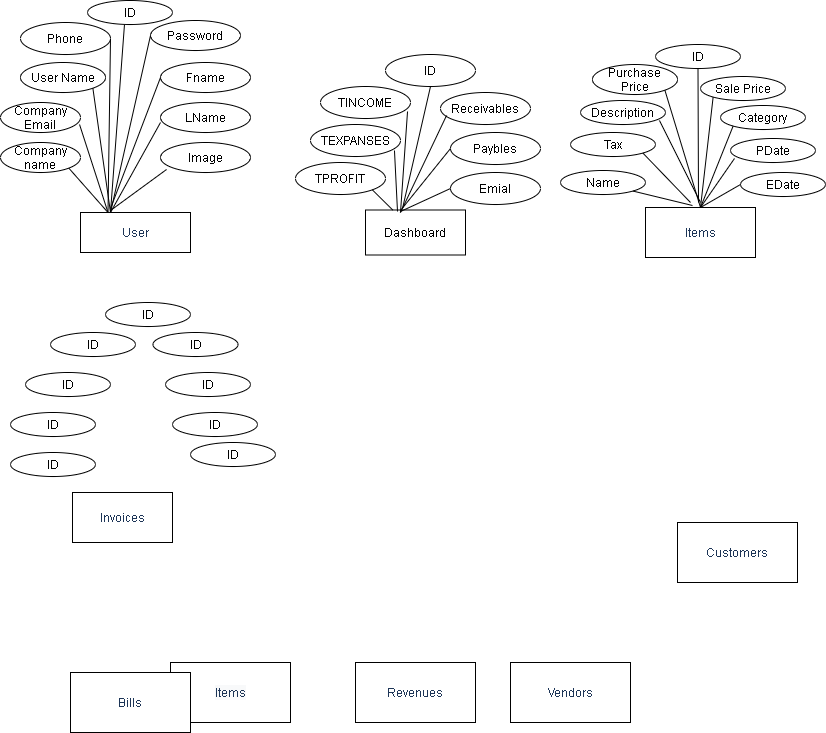

The diagram above was exported from draw.io. Its source (the exported page's mxGraphModel, read from the mxfile embedded in the PNG):
<mxGraphModel dx="868" dy="482" grid="1" gridSize="10" guides="1" tooltips="1" connect="1" arrows="1" fold="1" page="1" pageScale="1" pageWidth="850" pageHeight="1100" math="0" shadow="0">
  <root>
    <mxCell id="0" />
    <mxCell id="1" parent="0" />
    <mxCell id="d0I5oduxmBkw9CddtTZc-1" value="Dashboard" style="rounded=0;whiteSpace=wrap;html=1;" vertex="1" parent="1">
      <mxGeometry x="375" y="267.5" width="100" height="45" as="geometry" />
    </mxCell>
    <mxCell id="d0I5oduxmBkw9CddtTZc-2" value="&lt;span style=&quot;color: rgb(29 , 53 , 87) ; font-family: &amp;#34;helvetica&amp;#34; , &amp;#34;bangla102&amp;#34; , sans-serif&quot;&gt;User&lt;/span&gt;" style="rounded=0;whiteSpace=wrap;html=1;" vertex="1" parent="1">
      <mxGeometry x="90" y="270" width="110" height="40" as="geometry" />
    </mxCell>
    <mxCell id="d0I5oduxmBkw9CddtTZc-3" value="&#10;&#10;&lt;span style=&quot;color: rgb(29, 53, 87); font-family: helvetica; font-size: 12px; font-style: normal; font-weight: 400; letter-spacing: normal; text-align: center; text-indent: 0px; text-transform: none; word-spacing: 0px; background-color: rgb(248, 249, 250); display: inline; float: none;&quot;&gt;Items&lt;/span&gt;&#10;&#10;" style="rounded=0;whiteSpace=wrap;html=1;" vertex="1" parent="1">
      <mxGeometry x="180" y="720" width="120" height="60" as="geometry" />
    </mxCell>
    <mxCell id="d0I5oduxmBkw9CddtTZc-4" value="&lt;span style=&quot;color: rgb(29 , 53 , 87)&quot;&gt;Invoices&lt;/span&gt;" style="rounded=0;whiteSpace=wrap;html=1;" vertex="1" parent="1">
      <mxGeometry x="82" y="550" width="100" height="50" as="geometry" />
    </mxCell>
    <mxCell id="d0I5oduxmBkw9CddtTZc-5" value="&lt;span style=&quot;color: rgb(29 , 53 , 87)&quot;&gt;Revenues&lt;/span&gt;" style="rounded=0;whiteSpace=wrap;html=1;" vertex="1" parent="1">
      <mxGeometry x="365" y="720" width="120" height="60" as="geometry" />
    </mxCell>
    <mxCell id="d0I5oduxmBkw9CddtTZc-6" value="&lt;span style=&quot;color: rgb(29 , 53 , 87)&quot;&gt;Customers&lt;/span&gt;" style="rounded=0;whiteSpace=wrap;html=1;" vertex="1" parent="1">
      <mxGeometry x="687" y="580" width="120" height="60" as="geometry" />
    </mxCell>
    <mxCell id="d0I5oduxmBkw9CddtTZc-7" value="&lt;span style=&quot;color: rgb(29 , 53 , 87)&quot;&gt;Bills&lt;/span&gt;" style="rounded=0;whiteSpace=wrap;html=1;" vertex="1" parent="1">
      <mxGeometry x="80" y="730" width="120" height="60" as="geometry" />
    </mxCell>
    <mxCell id="d0I5oduxmBkw9CddtTZc-8" value="&lt;font color=&quot;#1d3557&quot; face=&quot;Helvetica, Bangla102, sans-serif&quot;&gt;Items&lt;/font&gt;" style="rounded=0;whiteSpace=wrap;html=1;" vertex="1" parent="1">
      <mxGeometry x="655" y="265" width="110" height="50" as="geometry" />
    </mxCell>
    <mxCell id="d0I5oduxmBkw9CddtTZc-9" value="&lt;span style=&quot;color: rgb(29 , 53 , 87)&quot;&gt;Vendors&lt;/span&gt;" style="rounded=0;whiteSpace=wrap;html=1;" vertex="1" parent="1">
      <mxGeometry x="520" y="720" width="120" height="60" as="geometry" />
    </mxCell>
    <mxCell id="d0I5oduxmBkw9CddtTZc-10" value="Company name" style="ellipse;whiteSpace=wrap;html=1;" vertex="1" parent="1">
      <mxGeometry x="10" y="200" width="80" height="30" as="geometry" />
    </mxCell>
    <mxCell id="d0I5oduxmBkw9CddtTZc-11" value="Company Email" style="ellipse;whiteSpace=wrap;html=1;" vertex="1" parent="1">
      <mxGeometry x="10" y="160" width="80" height="30" as="geometry" />
    </mxCell>
    <mxCell id="d0I5oduxmBkw9CddtTZc-12" value="User Name" style="ellipse;whiteSpace=wrap;html=1;" vertex="1" parent="1">
      <mxGeometry x="30" y="120" width="85" height="30" as="geometry" />
    </mxCell>
    <mxCell id="d0I5oduxmBkw9CddtTZc-13" value="Phone" style="ellipse;whiteSpace=wrap;html=1;" vertex="1" parent="1">
      <mxGeometry x="30" y="80" width="90" height="32" as="geometry" />
    </mxCell>
    <mxCell id="d0I5oduxmBkw9CddtTZc-14" value="Password" style="ellipse;whiteSpace=wrap;html=1;" vertex="1" parent="1">
      <mxGeometry x="160" y="78" width="90" height="30" as="geometry" />
    </mxCell>
    <mxCell id="d0I5oduxmBkw9CddtTZc-15" value="" style="endArrow=none;html=1;exitX=1;exitY=1;exitDx=0;exitDy=0;entryX=0.25;entryY=0;entryDx=0;entryDy=0;" edge="1" parent="1" source="d0I5oduxmBkw9CddtTZc-10" target="d0I5oduxmBkw9CddtTZc-2">
      <mxGeometry width="50" height="50" relative="1" as="geometry">
        <mxPoint x="400" y="90" as="sourcePoint" />
        <mxPoint x="450" y="40" as="targetPoint" />
      </mxGeometry>
    </mxCell>
    <mxCell id="d0I5oduxmBkw9CddtTZc-16" value="" style="endArrow=none;html=1;exitX=0.988;exitY=0.733;exitDx=0;exitDy=0;exitPerimeter=0;entryX=0.25;entryY=0;entryDx=0;entryDy=0;" edge="1" parent="1" source="d0I5oduxmBkw9CddtTZc-11" target="d0I5oduxmBkw9CddtTZc-2">
      <mxGeometry width="50" height="50" relative="1" as="geometry">
        <mxPoint x="400" y="90" as="sourcePoint" />
        <mxPoint x="450" y="40" as="targetPoint" />
      </mxGeometry>
    </mxCell>
    <mxCell id="d0I5oduxmBkw9CddtTZc-17" value="" style="endArrow=none;html=1;exitX=1;exitY=1;exitDx=0;exitDy=0;" edge="1" parent="1" source="d0I5oduxmBkw9CddtTZc-12">
      <mxGeometry width="50" height="50" relative="1" as="geometry">
        <mxPoint x="400" y="90" as="sourcePoint" />
        <mxPoint x="120" y="270" as="targetPoint" />
      </mxGeometry>
    </mxCell>
    <mxCell id="d0I5oduxmBkw9CddtTZc-18" value="" style="endArrow=none;html=1;entryX=0.25;entryY=0;entryDx=0;entryDy=0;exitX=1;exitY=0.5;exitDx=0;exitDy=0;" edge="1" parent="1" source="d0I5oduxmBkw9CddtTZc-13" target="d0I5oduxmBkw9CddtTZc-2">
      <mxGeometry width="50" height="50" relative="1" as="geometry">
        <mxPoint x="110" y="107" as="sourcePoint" />
        <mxPoint x="140" y="140" as="targetPoint" />
      </mxGeometry>
    </mxCell>
    <mxCell id="d0I5oduxmBkw9CddtTZc-20" value="" style="endArrow=none;html=1;exitX=0.435;exitY=1;exitDx=0;exitDy=0;exitPerimeter=0;" edge="1" parent="1" source="d0I5oduxmBkw9CddtTZc-22">
      <mxGeometry width="50" height="50" relative="1" as="geometry">
        <mxPoint x="400" y="90" as="sourcePoint" />
        <mxPoint x="120" y="270" as="targetPoint" />
      </mxGeometry>
    </mxCell>
    <mxCell id="d0I5oduxmBkw9CddtTZc-22" value="ID" style="ellipse;whiteSpace=wrap;html=1;" vertex="1" parent="1">
      <mxGeometry x="97" y="58" width="85" height="24" as="geometry" />
    </mxCell>
    <mxCell id="d0I5oduxmBkw9CddtTZc-23" value="" style="endArrow=none;html=1;entryX=0;entryY=0.5;entryDx=0;entryDy=0;" edge="1" parent="1" target="d0I5oduxmBkw9CddtTZc-14">
      <mxGeometry width="50" height="50" relative="1" as="geometry">
        <mxPoint x="120" y="270" as="sourcePoint" />
        <mxPoint x="450" y="240" as="targetPoint" />
      </mxGeometry>
    </mxCell>
    <mxCell id="d0I5oduxmBkw9CddtTZc-24" value="Fname" style="ellipse;whiteSpace=wrap;html=1;" vertex="1" parent="1">
      <mxGeometry x="170" y="120" width="90" height="30" as="geometry" />
    </mxCell>
    <mxCell id="d0I5oduxmBkw9CddtTZc-26" value="LName" style="ellipse;whiteSpace=wrap;html=1;" vertex="1" parent="1">
      <mxGeometry x="170" y="160" width="90" height="30" as="geometry" />
    </mxCell>
    <mxCell id="d0I5oduxmBkw9CddtTZc-28" value="Image" style="ellipse;whiteSpace=wrap;html=1;" vertex="1" parent="1">
      <mxGeometry x="170" y="200" width="90" height="30" as="geometry" />
    </mxCell>
    <mxCell id="d0I5oduxmBkw9CddtTZc-29" value="" style="endArrow=none;html=1;entryX=0;entryY=0.5;entryDx=0;entryDy=0;" edge="1" parent="1" target="d0I5oduxmBkw9CddtTZc-24">
      <mxGeometry width="50" height="50" relative="1" as="geometry">
        <mxPoint x="120" y="266" as="sourcePoint" />
        <mxPoint x="450" y="240" as="targetPoint" />
      </mxGeometry>
    </mxCell>
    <mxCell id="d0I5oduxmBkw9CddtTZc-30" value="" style="endArrow=none;html=1;" edge="1" parent="1">
      <mxGeometry width="50" height="50" relative="1" as="geometry">
        <mxPoint x="120" y="270" as="sourcePoint" />
        <mxPoint x="170" y="180" as="targetPoint" />
      </mxGeometry>
    </mxCell>
    <mxCell id="d0I5oduxmBkw9CddtTZc-31" value="" style="endArrow=none;html=1;entryX=0.067;entryY=0.9;entryDx=0;entryDy=0;entryPerimeter=0;" edge="1" parent="1" target="d0I5oduxmBkw9CddtTZc-28">
      <mxGeometry width="50" height="50" relative="1" as="geometry">
        <mxPoint x="120" y="268" as="sourcePoint" />
        <mxPoint x="450" y="240" as="targetPoint" />
      </mxGeometry>
    </mxCell>
    <mxCell id="d0I5oduxmBkw9CddtTZc-33" value="TPROFIT" style="ellipse;whiteSpace=wrap;html=1;" vertex="1" parent="1">
      <mxGeometry x="305" y="220" width="90" height="32" as="geometry" />
    </mxCell>
    <mxCell id="d0I5oduxmBkw9CddtTZc-34" value="TINCOME" style="ellipse;whiteSpace=wrap;html=1;" vertex="1" parent="1">
      <mxGeometry x="330" y="144" width="90" height="32" as="geometry" />
    </mxCell>
    <mxCell id="d0I5oduxmBkw9CddtTZc-35" value="TEXPANSES" style="ellipse;whiteSpace=wrap;html=1;" vertex="1" parent="1">
      <mxGeometry x="320" y="182" width="90" height="32" as="geometry" />
    </mxCell>
    <mxCell id="d0I5oduxmBkw9CddtTZc-36" value="Receivables" style="ellipse;whiteSpace=wrap;html=1;" vertex="1" parent="1">
      <mxGeometry x="450" y="150" width="90" height="32" as="geometry" />
    </mxCell>
    <mxCell id="d0I5oduxmBkw9CddtTZc-37" value="ID" style="ellipse;whiteSpace=wrap;html=1;" vertex="1" parent="1">
      <mxGeometry x="395" y="112" width="90" height="32" as="geometry" />
    </mxCell>
    <mxCell id="d0I5oduxmBkw9CddtTZc-38" value="Paybles" style="ellipse;whiteSpace=wrap;html=1;" vertex="1" parent="1">
      <mxGeometry x="460" y="190" width="90" height="32" as="geometry" />
    </mxCell>
    <mxCell id="d0I5oduxmBkw9CddtTZc-39" value="Emial" style="ellipse;whiteSpace=wrap;html=1;" vertex="1" parent="1">
      <mxGeometry x="460" y="230" width="90" height="32" as="geometry" />
    </mxCell>
    <mxCell id="d0I5oduxmBkw9CddtTZc-40" value="" style="endArrow=none;html=1;entryX=1;entryY=1;entryDx=0;entryDy=0;" edge="1" parent="1" source="d0I5oduxmBkw9CddtTZc-1" target="d0I5oduxmBkw9CddtTZc-33">
      <mxGeometry width="50" height="50" relative="1" as="geometry">
        <mxPoint x="-30" y="460" as="sourcePoint" />
        <mxPoint x="20" y="410" as="targetPoint" />
      </mxGeometry>
    </mxCell>
    <mxCell id="d0I5oduxmBkw9CddtTZc-42" value="" style="endArrow=none;html=1;entryX=0.933;entryY=0.813;entryDx=0;entryDy=0;entryPerimeter=0;exitX=0.32;exitY=0.033;exitDx=0;exitDy=0;exitPerimeter=0;" edge="1" parent="1" source="d0I5oduxmBkw9CddtTZc-1" target="d0I5oduxmBkw9CddtTZc-35">
      <mxGeometry width="50" height="50" relative="1" as="geometry">
        <mxPoint x="230" y="380" as="sourcePoint" />
        <mxPoint x="280" y="330" as="targetPoint" />
      </mxGeometry>
    </mxCell>
    <mxCell id="d0I5oduxmBkw9CddtTZc-43" value="" style="endArrow=none;html=1;entryX=0.967;entryY=0.781;entryDx=0;entryDy=0;entryPerimeter=0;" edge="1" parent="1" target="d0I5oduxmBkw9CddtTZc-34">
      <mxGeometry width="50" height="50" relative="1" as="geometry">
        <mxPoint x="410" y="270" as="sourcePoint" />
        <mxPoint x="407" y="171" as="targetPoint" />
      </mxGeometry>
    </mxCell>
    <mxCell id="d0I5oduxmBkw9CddtTZc-44" value="" style="endArrow=none;html=1;entryX=0.5;entryY=1;entryDx=0;entryDy=0;exitX=0.37;exitY=-0.033;exitDx=0;exitDy=0;exitPerimeter=0;" edge="1" parent="1" source="d0I5oduxmBkw9CddtTZc-1" target="d0I5oduxmBkw9CddtTZc-37">
      <mxGeometry width="50" height="50" relative="1" as="geometry">
        <mxPoint x="410" y="260" as="sourcePoint" />
        <mxPoint x="440" y="250" as="targetPoint" />
      </mxGeometry>
    </mxCell>
    <mxCell id="d0I5oduxmBkw9CddtTZc-45" value="" style="endArrow=none;html=1;entryX=0;entryY=0.5;entryDx=0;entryDy=0;" edge="1" parent="1" target="d0I5oduxmBkw9CddtTZc-38">
      <mxGeometry width="50" height="50" relative="1" as="geometry">
        <mxPoint x="410" y="268" as="sourcePoint" />
        <mxPoint x="440" y="250" as="targetPoint" />
      </mxGeometry>
    </mxCell>
    <mxCell id="d0I5oduxmBkw9CddtTZc-46" value="" style="endArrow=none;html=1;entryX=0.067;entryY=0.719;entryDx=0;entryDy=0;entryPerimeter=0;" edge="1" parent="1" target="d0I5oduxmBkw9CddtTZc-36">
      <mxGeometry width="50" height="50" relative="1" as="geometry">
        <mxPoint x="410" y="270" as="sourcePoint" />
        <mxPoint x="440" y="250" as="targetPoint" />
      </mxGeometry>
    </mxCell>
    <mxCell id="d0I5oduxmBkw9CddtTZc-47" value="" style="endArrow=none;html=1;entryX=0;entryY=0.5;entryDx=0;entryDy=0;" edge="1" parent="1" target="d0I5oduxmBkw9CddtTZc-39">
      <mxGeometry width="50" height="50" relative="1" as="geometry">
        <mxPoint x="410" y="269" as="sourcePoint" />
        <mxPoint x="440" y="250" as="targetPoint" />
      </mxGeometry>
    </mxCell>
    <mxCell id="d0I5oduxmBkw9CddtTZc-48" value="Name" style="ellipse;whiteSpace=wrap;html=1;" vertex="1" parent="1">
      <mxGeometry x="570" y="228" width="85" height="24" as="geometry" />
    </mxCell>
    <mxCell id="d0I5oduxmBkw9CddtTZc-49" value="Tax" style="ellipse;whiteSpace=wrap;html=1;" vertex="1" parent="1">
      <mxGeometry x="580" y="190" width="85" height="24" as="geometry" />
    </mxCell>
    <mxCell id="d0I5oduxmBkw9CddtTZc-50" value="Description" style="ellipse;whiteSpace=wrap;html=1;" vertex="1" parent="1">
      <mxGeometry x="590" y="158" width="85" height="24" as="geometry" />
    </mxCell>
    <mxCell id="d0I5oduxmBkw9CddtTZc-51" value="Purchase Price" style="ellipse;whiteSpace=wrap;html=1;" vertex="1" parent="1">
      <mxGeometry x="602" y="122" width="85" height="30" as="geometry" />
    </mxCell>
    <mxCell id="d0I5oduxmBkw9CddtTZc-52" value="ID" style="ellipse;whiteSpace=wrap;html=1;" vertex="1" parent="1">
      <mxGeometry x="665" y="102" width="85" height="24" as="geometry" />
    </mxCell>
    <mxCell id="d0I5oduxmBkw9CddtTZc-53" value="Sale Price" style="ellipse;whiteSpace=wrap;html=1;" vertex="1" parent="1">
      <mxGeometry x="710" y="134" width="85" height="24" as="geometry" />
    </mxCell>
    <mxCell id="d0I5oduxmBkw9CddtTZc-54" value="Category" style="ellipse;whiteSpace=wrap;html=1;" vertex="1" parent="1">
      <mxGeometry x="730" y="163" width="85" height="24" as="geometry" />
    </mxCell>
    <mxCell id="d0I5oduxmBkw9CddtTZc-55" value="PDate" style="ellipse;whiteSpace=wrap;html=1;" vertex="1" parent="1">
      <mxGeometry x="740" y="196" width="85" height="24" as="geometry" />
    </mxCell>
    <mxCell id="d0I5oduxmBkw9CddtTZc-56" value="EDate" style="ellipse;whiteSpace=wrap;html=1;" vertex="1" parent="1">
      <mxGeometry x="750" y="230" width="85" height="24" as="geometry" />
    </mxCell>
    <mxCell id="d0I5oduxmBkw9CddtTZc-57" value="" style="endArrow=none;html=1;entryX=1;entryY=1;entryDx=0;entryDy=0;exitX=0.427;exitY=-0.04;exitDx=0;exitDy=0;exitPerimeter=0;" edge="1" parent="1" source="d0I5oduxmBkw9CddtTZc-8" target="d0I5oduxmBkw9CddtTZc-48">
      <mxGeometry width="50" height="50" relative="1" as="geometry">
        <mxPoint x="450" y="300" as="sourcePoint" />
        <mxPoint x="500" y="250" as="targetPoint" />
      </mxGeometry>
    </mxCell>
    <mxCell id="d0I5oduxmBkw9CddtTZc-58" value="" style="endArrow=none;html=1;entryX=0;entryY=0.5;entryDx=0;entryDy=0;exitX=0.5;exitY=0;exitDx=0;exitDy=0;" edge="1" parent="1" source="d0I5oduxmBkw9CddtTZc-8" target="d0I5oduxmBkw9CddtTZc-56">
      <mxGeometry width="50" height="50" relative="1" as="geometry">
        <mxPoint x="450" y="300" as="sourcePoint" />
        <mxPoint x="500" y="250" as="targetPoint" />
      </mxGeometry>
    </mxCell>
    <mxCell id="d0I5oduxmBkw9CddtTZc-59" value="" style="endArrow=none;html=1;entryX=0.047;entryY=0.833;entryDx=0;entryDy=0;exitX=0.5;exitY=0;exitDx=0;exitDy=0;entryPerimeter=0;" edge="1" parent="1" source="d0I5oduxmBkw9CddtTZc-8" target="d0I5oduxmBkw9CddtTZc-55">
      <mxGeometry width="50" height="50" relative="1" as="geometry">
        <mxPoint x="450" y="300" as="sourcePoint" />
        <mxPoint x="500" y="250" as="targetPoint" />
      </mxGeometry>
    </mxCell>
    <mxCell id="d0I5oduxmBkw9CddtTZc-60" value="" style="endArrow=none;html=1;entryX=0;entryY=1;entryDx=0;entryDy=0;exitX=0.5;exitY=0;exitDx=0;exitDy=0;" edge="1" parent="1" source="d0I5oduxmBkw9CddtTZc-8" target="d0I5oduxmBkw9CddtTZc-54">
      <mxGeometry width="50" height="50" relative="1" as="geometry">
        <mxPoint x="450" y="300" as="sourcePoint" />
        <mxPoint x="500" y="250" as="targetPoint" />
      </mxGeometry>
    </mxCell>
    <mxCell id="d0I5oduxmBkw9CddtTZc-61" value="" style="endArrow=none;html=1;entryX=0;entryY=1;entryDx=0;entryDy=0;exitX=0.5;exitY=0;exitDx=0;exitDy=0;" edge="1" parent="1" source="d0I5oduxmBkw9CddtTZc-8" target="d0I5oduxmBkw9CddtTZc-53">
      <mxGeometry width="50" height="50" relative="1" as="geometry">
        <mxPoint x="580" y="330" as="sourcePoint" />
        <mxPoint x="630" y="280" as="targetPoint" />
      </mxGeometry>
    </mxCell>
    <mxCell id="d0I5oduxmBkw9CddtTZc-62" value="" style="endArrow=none;html=1;entryX=0.5;entryY=1;entryDx=0;entryDy=0;" edge="1" parent="1" target="d0I5oduxmBkw9CddtTZc-52">
      <mxGeometry width="50" height="50" relative="1" as="geometry">
        <mxPoint x="708" y="260" as="sourcePoint" />
        <mxPoint x="500" y="250" as="targetPoint" />
      </mxGeometry>
    </mxCell>
    <mxCell id="d0I5oduxmBkw9CddtTZc-63" value="" style="endArrow=none;html=1;entryX=1;entryY=1;entryDx=0;entryDy=0;" edge="1" parent="1" target="d0I5oduxmBkw9CddtTZc-49">
      <mxGeometry width="50" height="50" relative="1" as="geometry">
        <mxPoint x="700" y="260" as="sourcePoint" />
        <mxPoint x="500" y="250" as="targetPoint" />
      </mxGeometry>
    </mxCell>
    <mxCell id="d0I5oduxmBkw9CddtTZc-64" value="" style="endArrow=none;html=1;entryX=1;entryY=1;entryDx=0;entryDy=0;exitX=0.5;exitY=0;exitDx=0;exitDy=0;" edge="1" parent="1" source="d0I5oduxmBkw9CddtTZc-8" target="d0I5oduxmBkw9CddtTZc-51">
      <mxGeometry width="50" height="50" relative="1" as="geometry">
        <mxPoint x="220" y="380" as="sourcePoint" />
        <mxPoint x="270" y="330" as="targetPoint" />
      </mxGeometry>
    </mxCell>
    <mxCell id="d0I5oduxmBkw9CddtTZc-65" value="" style="endArrow=none;html=1;entryX=0.929;entryY=0.833;entryDx=0;entryDy=0;entryPerimeter=0;" edge="1" parent="1" target="d0I5oduxmBkw9CddtTZc-50">
      <mxGeometry width="50" height="50" relative="1" as="geometry">
        <mxPoint x="710" y="260" as="sourcePoint" />
        <mxPoint x="500" y="250" as="targetPoint" />
      </mxGeometry>
    </mxCell>
    <mxCell id="d0I5oduxmBkw9CddtTZc-67" value="ID" style="ellipse;whiteSpace=wrap;html=1;" vertex="1" parent="1">
      <mxGeometry x="20" y="470" width="85" height="24" as="geometry" />
    </mxCell>
    <mxCell id="d0I5oduxmBkw9CddtTZc-68" value="ID" style="ellipse;whiteSpace=wrap;html=1;" vertex="1" parent="1">
      <mxGeometry x="35" y="430" width="85" height="24" as="geometry" />
    </mxCell>
    <mxCell id="d0I5oduxmBkw9CddtTZc-69" value="ID" style="ellipse;whiteSpace=wrap;html=1;" vertex="1" parent="1">
      <mxGeometry x="60" y="390" width="85" height="24" as="geometry" />
    </mxCell>
    <mxCell id="d0I5oduxmBkw9CddtTZc-70" value="ID" style="ellipse;whiteSpace=wrap;html=1;" vertex="1" parent="1">
      <mxGeometry x="115" y="360" width="85" height="24" as="geometry" />
    </mxCell>
    <mxCell id="d0I5oduxmBkw9CddtTZc-71" value="ID" style="ellipse;whiteSpace=wrap;html=1;" vertex="1" parent="1">
      <mxGeometry x="162.5" y="390" width="85" height="24" as="geometry" />
    </mxCell>
    <mxCell id="d0I5oduxmBkw9CddtTZc-72" value="ID" style="ellipse;whiteSpace=wrap;html=1;" vertex="1" parent="1">
      <mxGeometry x="175" y="430" width="85" height="24" as="geometry" />
    </mxCell>
    <mxCell id="d0I5oduxmBkw9CddtTZc-73" value="ID" style="ellipse;whiteSpace=wrap;html=1;" vertex="1" parent="1">
      <mxGeometry x="182" y="470" width="85" height="24" as="geometry" />
    </mxCell>
    <mxCell id="d0I5oduxmBkw9CddtTZc-74" value="ID" style="ellipse;whiteSpace=wrap;html=1;" vertex="1" parent="1">
      <mxGeometry x="200" y="500" width="85" height="24" as="geometry" />
    </mxCell>
    <mxCell id="d0I5oduxmBkw9CddtTZc-75" value="ID" style="ellipse;whiteSpace=wrap;html=1;" vertex="1" parent="1">
      <mxGeometry x="20" y="510" width="85" height="24" as="geometry" />
    </mxCell>
  </root>
</mxGraphModel>